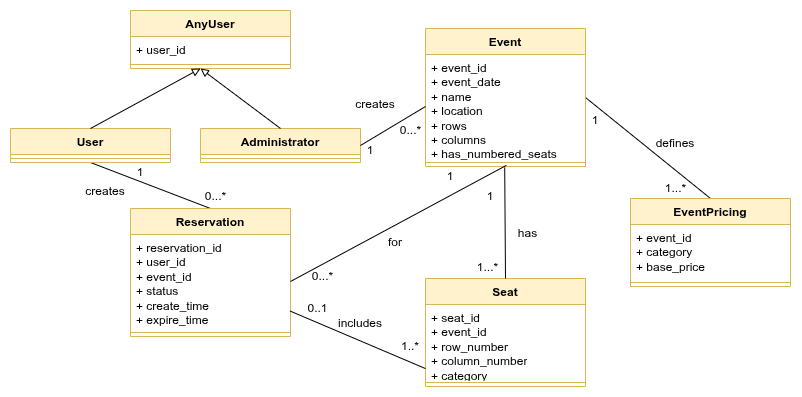

The diagram above was exported from draw.io. Its source (the exported page's mxGraphModel, read from the mxfile embedded in the PNG):
<mxGraphModel dx="1232" dy="554" grid="1" gridSize="10" guides="1" tooltips="1" connect="1" arrows="1" fold="1" page="1" pageScale="1" pageWidth="850" pageHeight="1100" math="0" shadow="0">
  <root>
    <mxCell id="0" />
    <mxCell id="1" parent="0" />
    <mxCell id="iWG8SltRj1KCte_q9t5N-33" parent="1" style="text;html=1;whiteSpace=wrap;strokeColor=none;fillColor=none;align=center;verticalAlign=middle;rounded=0;" value="1" vertex="1">
      <mxGeometry height="20" width="40" x="40" y="634" as="geometry" />
    </mxCell>
    <mxCell id="iWG8SltRj1KCte_q9t5N-43" parent="1" style="text;html=1;whiteSpace=wrap;strokeColor=none;fillColor=none;align=center;verticalAlign=middle;rounded=0;" value="defines" vertex="1">
      <mxGeometry height="30" width="110" x="540" y="600" as="geometry" />
    </mxCell>
    <mxCell id="Z73gSmm1TNlasH5oJ8HZ-37" edge="1" parent="1" source="Z73gSmm1TNlasH5oJ8HZ-1" style="edgeStyle=none;rounded=0;orthogonalLoop=1;jettySize=auto;html=1;exitX=1;exitY=0.5;exitDx=0;exitDy=0;entryX=0.5;entryY=0;entryDx=0;entryDy=0;endArrow=none;endFill=0;" target="Z73gSmm1TNlasH5oJ8HZ-10">
      <mxGeometry relative="1" as="geometry" />
    </mxCell>
    <mxCell id="Z73gSmm1TNlasH5oJ8HZ-1" parent="1" style="swimlane;fontStyle=1;align=center;verticalAlign=top;childLayout=stackLayout;horizontal=1;startSize=26;horizontalStack=0;resizeParent=1;resizeParentMax=0;resizeLast=0;collapsible=1;marginBottom=0;whiteSpace=wrap;html=1;fillColor=#fff2cc;strokeColor=#d6b656;" value="Event" vertex="1">
      <mxGeometry height="138" width="160" x="345" y="500" as="geometry" />
    </mxCell>
    <mxCell id="Z73gSmm1TNlasH5oJ8HZ-2" parent="Z73gSmm1TNlasH5oJ8HZ-1" style="text;strokeColor=none;fillColor=none;align=left;verticalAlign=top;spacingLeft=4;spacingRight=4;overflow=hidden;rotatable=0;points=[[0,0.5],[1,0.5]];portConstraint=eastwest;whiteSpace=wrap;html=1;" value="&lt;div&gt;+ event_id&lt;/div&gt;+ event_date&lt;div&gt;+ name&lt;br&gt;&lt;div&gt;+ location&lt;br&gt;&lt;div&gt;+ rows&lt;/div&gt;&lt;div&gt;+ columns&lt;/div&gt;&lt;div&gt;+ has_numbered_seats&lt;/div&gt;&lt;/div&gt;&lt;/div&gt;" vertex="1">
      <mxGeometry height="104" width="160" y="26" as="geometry" />
    </mxCell>
    <mxCell id="Z73gSmm1TNlasH5oJ8HZ-3" parent="Z73gSmm1TNlasH5oJ8HZ-1" style="line;strokeWidth=1;fillColor=none;align=left;verticalAlign=middle;spacingTop=-1;spacingLeft=3;spacingRight=3;rotatable=0;labelPosition=right;points=[];portConstraint=eastwest;strokeColor=inherit;" value="" vertex="1">
      <mxGeometry height="8" width="160" y="130" as="geometry" />
    </mxCell>
    <mxCell id="Z73gSmm1TNlasH5oJ8HZ-45" edge="1" parent="1" source="Z73gSmm1TNlasH5oJ8HZ-4" style="edgeStyle=none;rounded=0;orthogonalLoop=1;jettySize=auto;html=1;exitX=0.5;exitY=0;exitDx=0;exitDy=0;entryX=0.5;entryY=1;entryDx=0;entryDy=0;endArrow=none;endFill=0;" target="Z73gSmm1TNlasH5oJ8HZ-20">
      <mxGeometry relative="1" as="geometry" />
    </mxCell>
    <mxCell id="Z73gSmm1TNlasH5oJ8HZ-4" parent="1" style="swimlane;fontStyle=1;align=center;verticalAlign=top;childLayout=stackLayout;horizontal=1;startSize=26;horizontalStack=0;resizeParent=1;resizeParentMax=0;resizeLast=0;collapsible=1;marginBottom=0;whiteSpace=wrap;html=1;fillColor=#fff2cc;strokeColor=#d6b656;" value="Reservation" vertex="1">
      <mxGeometry height="128" width="160" x="50" y="680" as="geometry" />
    </mxCell>
    <mxCell id="Z73gSmm1TNlasH5oJ8HZ-5" parent="Z73gSmm1TNlasH5oJ8HZ-4" style="text;strokeColor=none;fillColor=none;align=left;verticalAlign=top;spacingLeft=4;spacingRight=4;overflow=hidden;rotatable=0;points=[[0,0.5],[1,0.5]];portConstraint=eastwest;whiteSpace=wrap;html=1;" value="+ reservation_id&lt;div&gt;+ user_id&lt;/div&gt;&lt;div&gt;+ event_id&lt;/div&gt;&lt;div&gt;+ status&lt;/div&gt;&lt;div&gt;+ create_time&lt;/div&gt;&lt;div&gt;+ expire_time&lt;/div&gt;" vertex="1">
      <mxGeometry height="94" width="160" y="26" as="geometry" />
    </mxCell>
    <mxCell id="Z73gSmm1TNlasH5oJ8HZ-6" parent="Z73gSmm1TNlasH5oJ8HZ-4" style="line;strokeWidth=1;fillColor=none;align=left;verticalAlign=middle;spacingTop=-1;spacingLeft=3;spacingRight=3;rotatable=0;labelPosition=right;points=[];portConstraint=eastwest;strokeColor=inherit;" value="" vertex="1">
      <mxGeometry height="8" width="160" y="120" as="geometry" />
    </mxCell>
    <mxCell id="Z73gSmm1TNlasH5oJ8HZ-7" parent="1" style="swimlane;fontStyle=1;align=center;verticalAlign=top;childLayout=stackLayout;horizontal=1;startSize=26;horizontalStack=0;resizeParent=1;resizeParentMax=0;resizeLast=0;collapsible=1;marginBottom=0;whiteSpace=wrap;html=1;fillColor=#fff2cc;strokeColor=#d6b656;" value="Seat" vertex="1">
      <mxGeometry height="108" width="160" x="345" y="750" as="geometry" />
    </mxCell>
    <mxCell id="Z73gSmm1TNlasH5oJ8HZ-8" parent="Z73gSmm1TNlasH5oJ8HZ-7" style="text;strokeColor=none;fillColor=none;align=left;verticalAlign=top;spacingLeft=4;spacingRight=4;overflow=hidden;rotatable=0;points=[[0,0.5],[1,0.5]];portConstraint=eastwest;whiteSpace=wrap;html=1;" value="&lt;div&gt;+ seat_id&lt;/div&gt;+ event_id&lt;div&gt;+ row_number&lt;/div&gt;&lt;div&gt;+ column_number&lt;/div&gt;&lt;div&gt;+ category&lt;/div&gt;" vertex="1">
      <mxGeometry height="74" width="160" y="26" as="geometry" />
    </mxCell>
    <mxCell id="Z73gSmm1TNlasH5oJ8HZ-9" parent="Z73gSmm1TNlasH5oJ8HZ-7" style="line;strokeWidth=1;fillColor=none;align=left;verticalAlign=middle;spacingTop=-1;spacingLeft=3;spacingRight=3;rotatable=0;labelPosition=right;points=[];portConstraint=eastwest;strokeColor=inherit;" value="" vertex="1">
      <mxGeometry height="8" width="160" y="100" as="geometry" />
    </mxCell>
    <mxCell id="Z73gSmm1TNlasH5oJ8HZ-10" parent="1" style="swimlane;fontStyle=1;align=center;verticalAlign=top;childLayout=stackLayout;horizontal=1;startSize=26;horizontalStack=0;resizeParent=1;resizeParentMax=0;resizeLast=0;collapsible=1;marginBottom=0;whiteSpace=wrap;html=1;fillColor=#fff2cc;strokeColor=#d6b656;" value="EventPricing" vertex="1">
      <mxGeometry height="88" width="160" x="550" y="670" as="geometry" />
    </mxCell>
    <mxCell id="Z73gSmm1TNlasH5oJ8HZ-11" parent="Z73gSmm1TNlasH5oJ8HZ-10" style="text;strokeColor=none;fillColor=none;align=left;verticalAlign=top;spacingLeft=4;spacingRight=4;overflow=hidden;rotatable=0;points=[[0,0.5],[1,0.5]];portConstraint=eastwest;whiteSpace=wrap;html=1;" value="&lt;div&gt;+ event_id&lt;/div&gt;&lt;div&gt;+ category&lt;/div&gt;&lt;div&gt;+ base_price&lt;/div&gt;" vertex="1">
      <mxGeometry height="54" width="160" y="26" as="geometry" />
    </mxCell>
    <mxCell id="Z73gSmm1TNlasH5oJ8HZ-12" parent="Z73gSmm1TNlasH5oJ8HZ-10" style="line;strokeWidth=1;fillColor=none;align=left;verticalAlign=middle;spacingTop=-1;spacingLeft=3;spacingRight=3;rotatable=0;labelPosition=right;points=[];portConstraint=eastwest;strokeColor=inherit;" value="" vertex="1">
      <mxGeometry height="8" width="160" y="80" as="geometry" />
    </mxCell>
    <mxCell id="Z73gSmm1TNlasH5oJ8HZ-17" parent="1" style="swimlane;fontStyle=1;align=center;verticalAlign=top;childLayout=stackLayout;horizontal=1;startSize=26;horizontalStack=0;resizeParent=1;resizeParentMax=0;resizeLast=0;collapsible=1;marginBottom=0;whiteSpace=wrap;html=1;fillColor=#fff2cc;strokeColor=#d6b656;" value="AnyUser" vertex="1">
      <mxGeometry height="58" width="160" x="50" y="482" as="geometry" />
    </mxCell>
    <mxCell id="Z73gSmm1TNlasH5oJ8HZ-18" parent="Z73gSmm1TNlasH5oJ8HZ-17" style="text;strokeColor=none;fillColor=none;align=left;verticalAlign=top;spacingLeft=4;spacingRight=4;overflow=hidden;rotatable=0;points=[[0,0.5],[1,0.5]];portConstraint=eastwest;whiteSpace=wrap;html=1;" value="&lt;div&gt;+ user_id&lt;/div&gt;" vertex="1">
      <mxGeometry height="24" width="160" y="26" as="geometry" />
    </mxCell>
    <mxCell id="Z73gSmm1TNlasH5oJ8HZ-19" parent="Z73gSmm1TNlasH5oJ8HZ-17" style="line;strokeWidth=1;fillColor=none;align=left;verticalAlign=middle;spacingTop=-1;spacingLeft=3;spacingRight=3;rotatable=0;labelPosition=right;points=[];portConstraint=eastwest;strokeColor=inherit;" value="" vertex="1">
      <mxGeometry height="8" width="160" y="50" as="geometry" />
    </mxCell>
    <mxCell id="Z73gSmm1TNlasH5oJ8HZ-20" parent="1" style="swimlane;fontStyle=1;align=center;verticalAlign=top;childLayout=stackLayout;horizontal=1;startSize=26;horizontalStack=0;resizeParent=1;resizeParentMax=0;resizeLast=0;collapsible=1;marginBottom=0;whiteSpace=wrap;html=1;fillColor=#fff2cc;strokeColor=#d6b656;" value="User" vertex="1">
      <mxGeometry height="34" width="160" x="-70" y="600" as="geometry" />
    </mxCell>
    <mxCell id="Z73gSmm1TNlasH5oJ8HZ-22" parent="Z73gSmm1TNlasH5oJ8HZ-20" style="line;strokeWidth=1;fillColor=none;align=left;verticalAlign=middle;spacingTop=-1;spacingLeft=3;spacingRight=3;rotatable=0;labelPosition=right;points=[];portConstraint=eastwest;strokeColor=inherit;" value="" vertex="1">
      <mxGeometry height="8" width="160" y="26" as="geometry" />
    </mxCell>
    <mxCell id="Z73gSmm1TNlasH5oJ8HZ-23" parent="1" style="swimlane;fontStyle=1;align=center;verticalAlign=top;childLayout=stackLayout;horizontal=1;startSize=26;horizontalStack=0;resizeParent=1;resizeParentMax=0;resizeLast=0;collapsible=1;marginBottom=0;whiteSpace=wrap;html=1;fillColor=#fff2cc;strokeColor=#d6b656;" value="Administrator" vertex="1">
      <mxGeometry height="34" width="160" x="120" y="600" as="geometry" />
    </mxCell>
    <mxCell id="Z73gSmm1TNlasH5oJ8HZ-24" parent="Z73gSmm1TNlasH5oJ8HZ-23" style="line;strokeWidth=1;fillColor=none;align=left;verticalAlign=middle;spacingTop=-1;spacingLeft=3;spacingRight=3;rotatable=0;labelPosition=right;points=[];portConstraint=eastwest;strokeColor=inherit;" value="" vertex="1">
      <mxGeometry height="8" width="160" y="26" as="geometry" />
    </mxCell>
    <mxCell id="Z73gSmm1TNlasH5oJ8HZ-34" edge="1" parent="1" source="Z73gSmm1TNlasH5oJ8HZ-5" style="edgeStyle=none;rounded=0;orthogonalLoop=1;jettySize=auto;html=1;exitX=0.997;exitY=0.814;exitDx=0;exitDy=0;entryX=0;entryY=0.866;entryDx=0;entryDy=0;endArrow=none;endFill=0;entryPerimeter=0;exitPerimeter=0;" target="Z73gSmm1TNlasH5oJ8HZ-8">
      <mxGeometry relative="1" as="geometry">
        <mxPoint x="165" y="898.0000000000002" as="sourcePoint" />
        <mxPoint x="310" y="843" as="targetPoint" />
      </mxGeometry>
    </mxCell>
    <mxCell id="Z73gSmm1TNlasH5oJ8HZ-36" edge="1" parent="1" source="Z73gSmm1TNlasH5oJ8HZ-7" style="edgeStyle=none;rounded=0;orthogonalLoop=1;jettySize=auto;html=1;exitX=0.5;exitY=0;exitDx=0;exitDy=0;entryX=0.495;entryY=1.104;entryDx=0;entryDy=0;entryPerimeter=0;endArrow=none;endFill=0;" target="Z73gSmm1TNlasH5oJ8HZ-3">
      <mxGeometry relative="1" as="geometry" />
    </mxCell>
    <mxCell id="Z73gSmm1TNlasH5oJ8HZ-40" edge="1" parent="1" source="Z73gSmm1TNlasH5oJ8HZ-23" style="edgeStyle=none;rounded=0;orthogonalLoop=1;jettySize=auto;html=1;exitX=0.5;exitY=0;exitDx=0;exitDy=0;endArrow=block;endFill=0;">
      <mxGeometry relative="1" as="geometry">
        <mxPoint x="120" y="540" as="targetPoint" />
      </mxGeometry>
    </mxCell>
    <mxCell id="Z73gSmm1TNlasH5oJ8HZ-41" edge="1" parent="1" source="Z73gSmm1TNlasH5oJ8HZ-5" style="edgeStyle=none;rounded=0;orthogonalLoop=1;jettySize=auto;html=1;exitX=1;exitY=0.5;exitDx=0;exitDy=0;entryX=0.505;entryY=0.863;entryDx=0;entryDy=0;entryPerimeter=0;endArrow=none;endFill=0;" target="Z73gSmm1TNlasH5oJ8HZ-3">
      <mxGeometry relative="1" as="geometry" />
    </mxCell>
    <mxCell id="Z73gSmm1TNlasH5oJ8HZ-44" edge="1" parent="1" source="Z73gSmm1TNlasH5oJ8HZ-20" style="edgeStyle=none;rounded=0;orthogonalLoop=1;jettySize=auto;html=1;exitX=0.5;exitY=0;exitDx=0;exitDy=0;endArrow=block;endFill=0;">
      <mxGeometry relative="1" as="geometry">
        <mxPoint x="120" y="540" as="targetPoint" />
      </mxGeometry>
    </mxCell>
    <mxCell id="Z73gSmm1TNlasH5oJ8HZ-47" edge="1" parent="1" source="Z73gSmm1TNlasH5oJ8HZ-2" style="edgeStyle=none;rounded=0;orthogonalLoop=1;jettySize=auto;html=1;exitX=0;exitY=0.5;exitDx=0;exitDy=0;entryX=1;entryY=0.5;entryDx=0;entryDy=0;endArrow=none;endFill=0;" target="Z73gSmm1TNlasH5oJ8HZ-23">
      <mxGeometry relative="1" as="geometry" />
    </mxCell>
    <mxCell id="Z73gSmm1TNlasH5oJ8HZ-48" parent="1" style="text;html=1;whiteSpace=wrap;strokeColor=none;fillColor=none;align=center;verticalAlign=middle;rounded=0;" value="has" vertex="1">
      <mxGeometry height="30" width="75" x="410" y="690" as="geometry" />
    </mxCell>
    <mxCell id="Z73gSmm1TNlasH5oJ8HZ-49" parent="1" style="text;html=1;whiteSpace=wrap;strokeColor=none;fillColor=none;align=center;verticalAlign=middle;rounded=0;" value="includes" vertex="1">
      <mxGeometry height="30" width="110" x="225" y="780" as="geometry" />
    </mxCell>
    <mxCell id="Z73gSmm1TNlasH5oJ8HZ-51" parent="1" style="text;html=1;whiteSpace=wrap;strokeColor=none;fillColor=none;align=center;verticalAlign=middle;rounded=0;" value="for" vertex="1">
      <mxGeometry height="30" width="60" x="285" y="699" as="geometry" />
    </mxCell>
    <mxCell id="Z73gSmm1TNlasH5oJ8HZ-52" parent="1" style="text;html=1;whiteSpace=wrap;strokeColor=none;fillColor=none;align=center;verticalAlign=middle;rounded=0;" value="creates" vertex="1">
      <mxGeometry height="30" width="90" x="-20" y="648" as="geometry" />
    </mxCell>
    <mxCell id="Z73gSmm1TNlasH5oJ8HZ-53" parent="1" style="text;html=1;whiteSpace=wrap;strokeColor=none;fillColor=none;align=center;verticalAlign=middle;rounded=0;" value="creates" vertex="1">
      <mxGeometry height="28" width="110" x="240" y="562" as="geometry" />
    </mxCell>
    <mxCell id="Z73gSmm1TNlasH5oJ8HZ-54" parent="1" style="text;html=1;whiteSpace=wrap;strokeColor=none;fillColor=none;align=center;verticalAlign=middle;rounded=0;" value="1" vertex="1">
      <mxGeometry height="20" width="40" x="270" y="612" as="geometry" />
    </mxCell>
    <mxCell id="Z73gSmm1TNlasH5oJ8HZ-56" parent="1" style="text;html=1;whiteSpace=wrap;strokeColor=none;fillColor=none;align=center;verticalAlign=middle;rounded=0;" value="1" vertex="1">
      <mxGeometry height="20" width="40" x="350" y="638" as="geometry" />
    </mxCell>
    <mxCell id="Z73gSmm1TNlasH5oJ8HZ-57" parent="1" style="text;html=1;whiteSpace=wrap;strokeColor=none;fillColor=none;align=center;verticalAlign=middle;rounded=0;" value="1" vertex="1">
      <mxGeometry height="20" width="40" x="390" y="658" as="geometry" />
    </mxCell>
    <mxCell id="Z73gSmm1TNlasH5oJ8HZ-58" parent="1" style="text;html=1;whiteSpace=wrap;strokeColor=none;fillColor=none;align=center;verticalAlign=middle;rounded=0;" value="1" vertex="1">
      <mxGeometry height="20" width="30" x="500" y="582" as="geometry" />
    </mxCell>
    <mxCell id="Z73gSmm1TNlasH5oJ8HZ-59" parent="1" style="text;html=1;whiteSpace=wrap;strokeColor=none;fillColor=none;align=center;verticalAlign=middle;rounded=0;" value="1..*" vertex="1">
      <mxGeometry height="20" width="30" x="315" y="808" as="geometry" />
    </mxCell>
    <mxCell id="Z73gSmm1TNlasH5oJ8HZ-61" parent="1" style="text;html=1;whiteSpace=wrap;strokeColor=none;fillColor=none;align=center;verticalAlign=middle;rounded=0;" value="0...*" vertex="1">
      <mxGeometry height="20" width="35" x="117.5" y="658" as="geometry" />
    </mxCell>
    <mxCell id="Z73gSmm1TNlasH5oJ8HZ-62" parent="1" style="text;html=1;whiteSpace=wrap;strokeColor=none;fillColor=none;align=center;verticalAlign=middle;rounded=0;" value="0...*" vertex="1">
      <mxGeometry height="20" width="35" x="312.5" y="592" as="geometry" />
    </mxCell>
    <mxCell id="Z73gSmm1TNlasH5oJ8HZ-63" parent="1" style="text;html=1;whiteSpace=wrap;strokeColor=none;fillColor=none;align=center;verticalAlign=middle;rounded=0;" value="0..1" vertex="1">
      <mxGeometry height="20" width="35" x="220" y="770" as="geometry" />
    </mxCell>
    <mxCell id="Z73gSmm1TNlasH5oJ8HZ-65" parent="1" style="text;html=1;whiteSpace=wrap;strokeColor=none;fillColor=none;align=center;verticalAlign=middle;rounded=0;" value="0...*" vertex="1">
      <mxGeometry height="20" width="35" x="225" y="738" as="geometry" />
    </mxCell>
    <mxCell id="Z73gSmm1TNlasH5oJ8HZ-67" parent="1" style="text;html=1;whiteSpace=wrap;strokeColor=none;fillColor=none;align=center;verticalAlign=middle;rounded=0;" value="1...*" vertex="1">
      <mxGeometry height="20" width="35" x="390" y="729" as="geometry" />
    </mxCell>
    <mxCell id="Z73gSmm1TNlasH5oJ8HZ-68" parent="1" style="text;html=1;whiteSpace=wrap;strokeColor=none;fillColor=none;align=center;verticalAlign=middle;rounded=0;" value="1...*" vertex="1">
      <mxGeometry height="20" width="35" x="577.5" y="650" as="geometry" />
    </mxCell>
  </root>
</mxGraphModel>